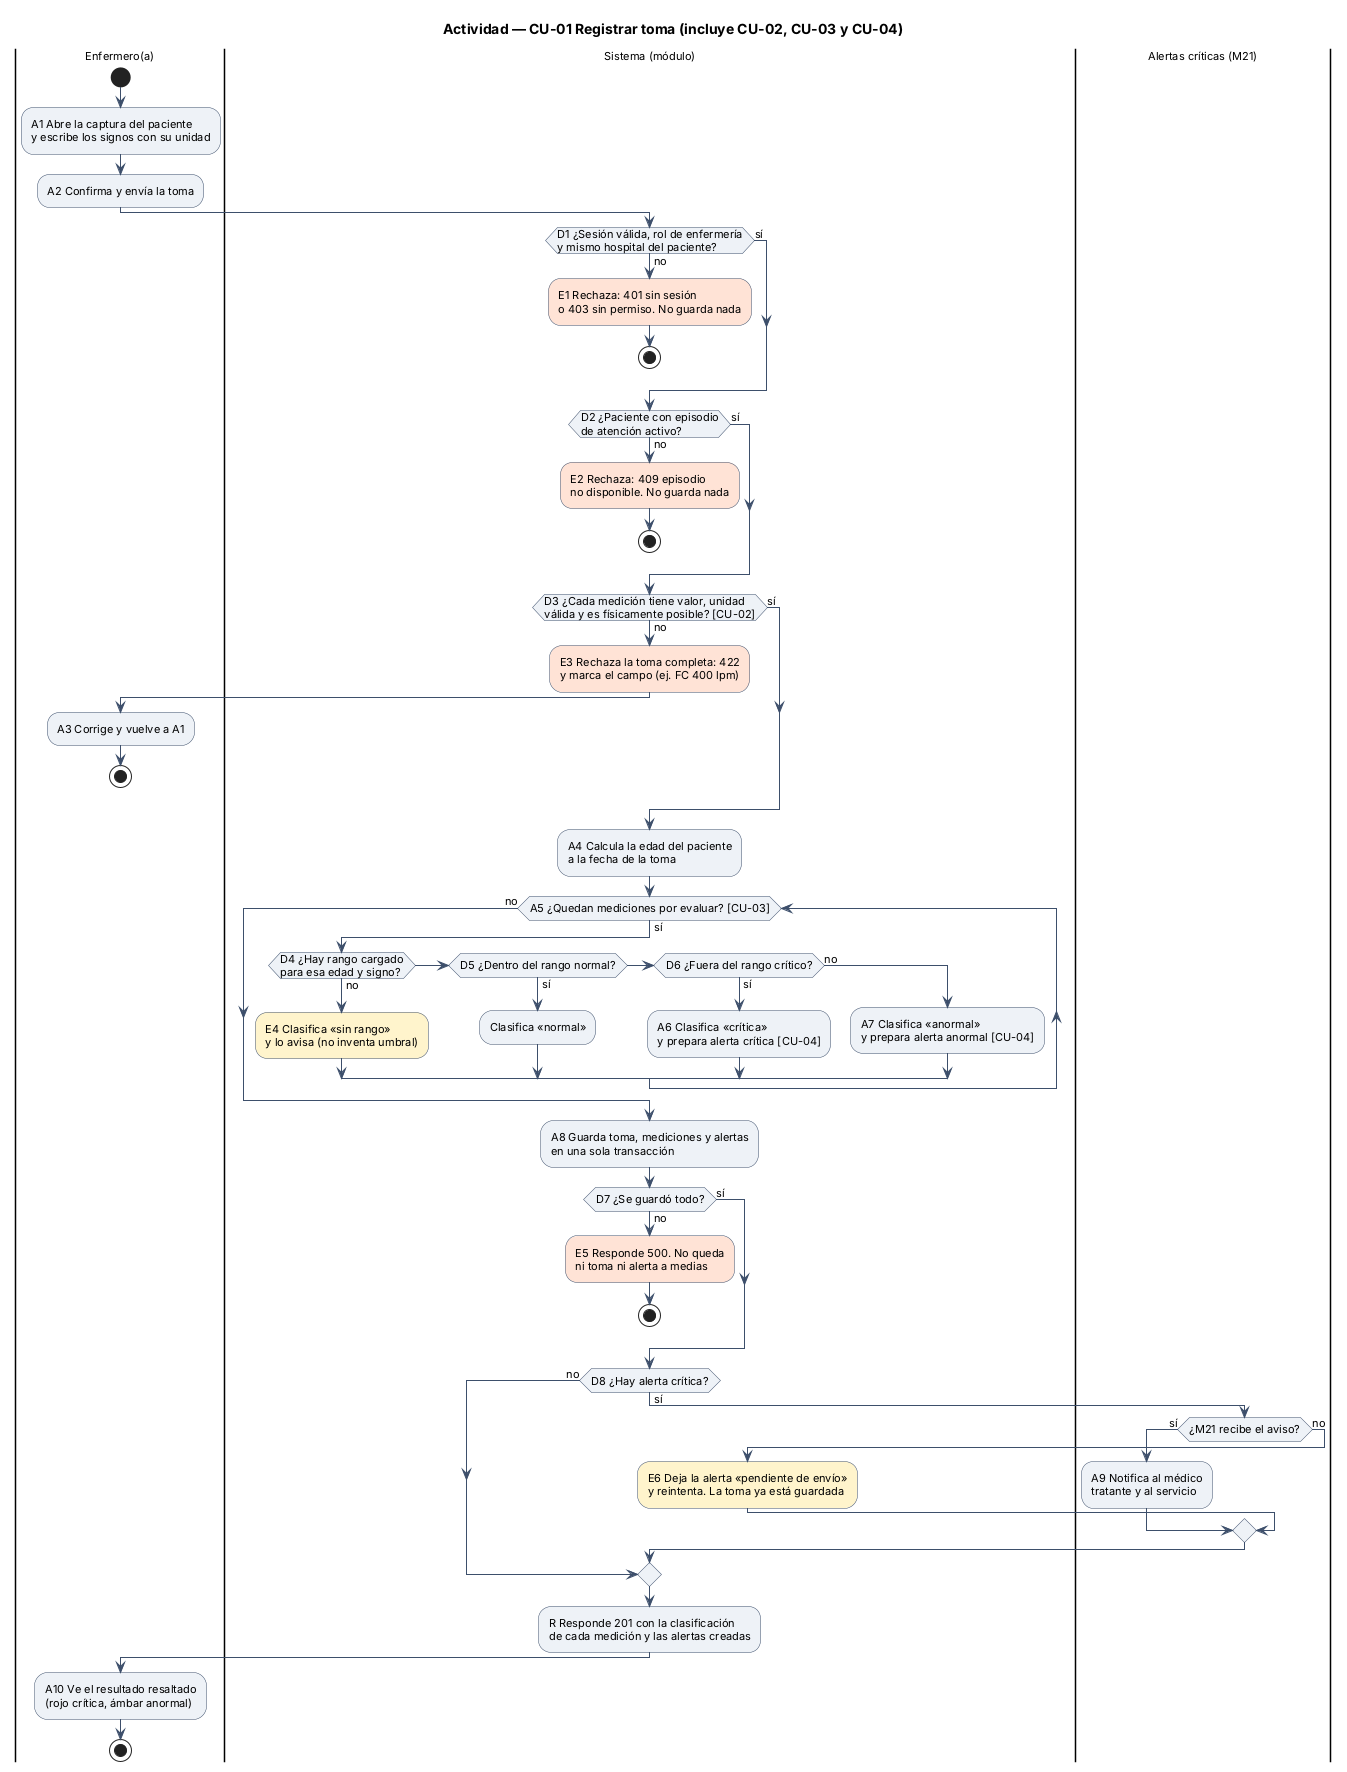

The diagram above was rendered by PlantUML. Its source (embedded in the PNG):
@startuml semana-01-actividad
title Actividad — CU-01 Registrar toma (incluye CU-02, CU-03 y CU-04)
skinparam defaultFontName Arial
skinparam defaultFontSize 11
skinparam shadowing false
skinparam ActivityBackgroundColor #EEF2F7
skinparam ActivityBorderColor #3D4F6B
skinparam ArrowColor #3D4F6B

|Enfermero(a)|
start
:A1 Abre la captura del paciente
y escribe los signos con su unidad;
:A2 Confirma y envía la toma;
|Sistema (módulo)|
if (D1 ¿Sesión válida, rol de enfermería\ny mismo hospital del paciente?) then (no)
  #FFE3D6:E1 Rechaza: 401 sin sesión
  o 403 sin permiso. No guarda nada;
  stop
else (sí)
endif
if (D2 ¿Paciente con episodio\nde atención activo?) then (no)
  #FFE3D6:E2 Rechaza: 409 episodio
  no disponible. No guarda nada;
  stop
else (sí)
endif
if (D3 ¿Cada medición tiene valor, unidad\nválida y es físicamente posible? [CU-02]) then (no)
  #FFE3D6:E3 Rechaza la toma completa: 422
  y marca el campo (ej. FC 400 lpm);
  |Enfermero(a)|
  :A3 Corrige y vuelve a A1;
  stop
else (sí)
endif
|Sistema (módulo)|
:A4 Calcula la edad del paciente
a la fecha de la toma;
while (A5 ¿Quedan mediciones por evaluar? [CU-03]) is (sí)
  if (D4 ¿Hay rango cargado\npara esa edad y signo?) then (no)
    #FFF4CC:E4 Clasifica «sin rango»
    y lo avisa (no inventa umbral);
  elseif (D5 ¿Dentro del rango normal?) then (sí)
    :Clasifica «normal»;
  elseif (D6 ¿Fuera del rango crítico?) then (sí)
    :A6 Clasifica «crítica»
    y prepara alerta crítica [CU-04];
  else (no)
    :A7 Clasifica «anormal»
    y prepara alerta anormal [CU-04];
  endif
endwhile (no)
:A8 Guarda toma, mediciones y alertas
en una sola transacción;
if (D7 ¿Se guardó todo?) then (no)
  #FFE3D6:E5 Responde 500. No queda
  ni toma ni alerta a medias;
  stop
else (sí)
endif
if (D8 ¿Hay alerta crítica?) then (sí)
  |Alertas críticas (M21)|
  if (¿M21 recibe el aviso?) then (sí)
    :A9 Notifica al médico
    tratante y al servicio;
  else (no)
    |Sistema (módulo)|
    #FFF4CC:E6 Deja la alerta «pendiente de envío»
    y reintenta. La toma ya está guardada;
  endif
else (no)
endif
|Sistema (módulo)|
:R Responde 201 con la clasificación
de cada medición y las alertas creadas;
|Enfermero(a)|
:A10 Ve el resultado resaltado
(rojo crítica, ámbar anormal);
stop
@enduml